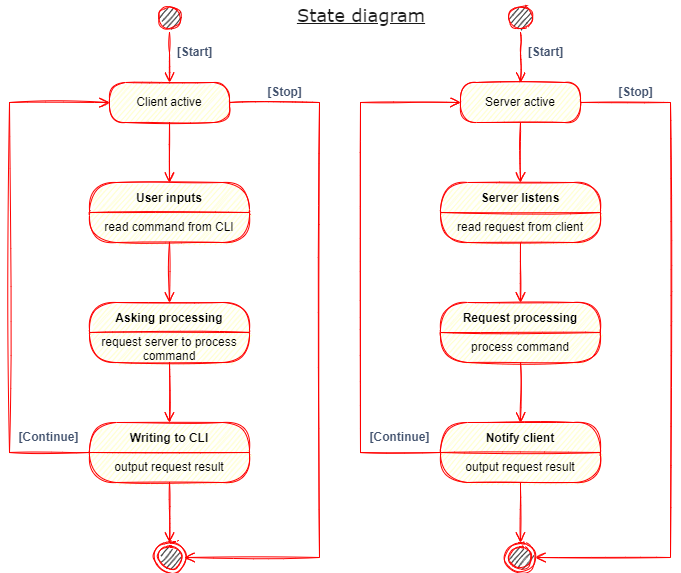

The diagram above was exported from draw.io. Its source (the exported page's mxGraphModel, read from the mxfile embedded in the PNG):
<mxGraphModel dx="1038" dy="585" grid="0" gridSize="10" guides="1" tooltips="1" connect="1" arrows="1" fold="1" page="1" pageScale="1" pageWidth="700" pageHeight="600" background="#ffffff" math="0" shadow="0">
  <root>
    <mxCell id="0" />
    <mxCell id="1" parent="0" />
    <mxCell id="ty-IHSRuxdturIuToL1v-14" value="Server listens" style="swimlane;fontStyle=1;align=center;verticalAlign=middle;childLayout=stackLayout;horizontal=1;startSize=30;horizontalStack=0;resizeParent=0;resizeLast=1;container=0;fontColor=#000000;collapsible=0;rounded=1;arcSize=30;strokeColor=#ff0000;fillColor=#ffffc0;swimlaneFillColor=#ffffc0;dropTarget=0;swimlaneLine=1;sketch=1;" vertex="1" parent="1">
      <mxGeometry x="445" y="195" width="160" height="60" as="geometry" />
    </mxCell>
    <mxCell id="ty-IHSRuxdturIuToL1v-15" value="read request&amp;nbsp;from client" style="text;html=1;strokeColor=none;fillColor=none;align=center;verticalAlign=middle;spacingLeft=4;spacingRight=4;whiteSpace=wrap;overflow=hidden;rotatable=0;fontColor=#000000;swimlaneLine=1;sketch=1;" vertex="1" parent="ty-IHSRuxdturIuToL1v-14">
      <mxGeometry y="30" width="160" height="30" as="geometry" />
    </mxCell>
    <mxCell id="ty-IHSRuxdturIuToL1v-16" value="" style="edgeStyle=orthogonalEdgeStyle;html=1;verticalAlign=bottom;endArrow=open;endSize=8;strokeColor=#ff0000;rounded=0;swimlaneLine=1;sketch=1;" edge="1" source="ty-IHSRuxdturIuToL1v-14" parent="1">
      <mxGeometry relative="1" as="geometry">
        <mxPoint x="525" y="315" as="targetPoint" />
      </mxGeometry>
    </mxCell>
    <mxCell id="ty-IHSRuxdturIuToL1v-20" value="" style="ellipse;html=1;shape=startState;fillColor=#000000;strokeColor=#ff0000;swimlaneLine=1;sketch=1;" vertex="1" parent="1">
      <mxGeometry x="510" y="15" width="30" height="30" as="geometry" />
    </mxCell>
    <mxCell id="ty-IHSRuxdturIuToL1v-21" value="" style="edgeStyle=orthogonalEdgeStyle;html=1;verticalAlign=bottom;endArrow=open;endSize=8;strokeColor=#ff0000;rounded=0;swimlaneLine=1;sketch=1;" edge="1" parent="1" source="ty-IHSRuxdturIuToL1v-20">
      <mxGeometry relative="1" as="geometry">
        <mxPoint x="525" y="95" as="targetPoint" />
        <Array as="points">
          <mxPoint x="525" y="65" />
          <mxPoint x="525" y="65" />
        </Array>
      </mxGeometry>
    </mxCell>
    <mxCell id="ty-IHSRuxdturIuToL1v-22" value="[Start]" style="dashed=0;html=1;rounded=1;strokeColor=none;fontSize=12;align=center;fontStyle=1;strokeWidth=2;fontColor=#42526E;fillColor=none;swimlaneLine=1;sketch=1;" vertex="1" parent="1">
      <mxGeometry x="515" y="55" width="70" height="20" as="geometry" />
    </mxCell>
    <mxCell id="ty-IHSRuxdturIuToL1v-23" value="Server active" style="rounded=1;whiteSpace=wrap;html=1;arcSize=40;fontColor=#000000;fillColor=#ffffc0;strokeColor=#ff0000;swimlaneLine=1;sketch=1;" vertex="1" parent="1">
      <mxGeometry x="465" y="95" width="120" height="40" as="geometry" />
    </mxCell>
    <mxCell id="ty-IHSRuxdturIuToL1v-24" value="" style="edgeStyle=orthogonalEdgeStyle;html=1;verticalAlign=bottom;endArrow=open;endSize=8;strokeColor=#ff0000;rounded=0;entryX=0.5;entryY=0;entryDx=0;entryDy=0;swimlaneLine=1;sketch=1;" edge="1" parent="1" source="ty-IHSRuxdturIuToL1v-23" target="ty-IHSRuxdturIuToL1v-14">
      <mxGeometry relative="1" as="geometry">
        <mxPoint x="525" y="195" as="targetPoint" />
      </mxGeometry>
    </mxCell>
    <mxCell id="ty-IHSRuxdturIuToL1v-26" value="Request processing" style="swimlane;fontStyle=1;align=center;verticalAlign=middle;childLayout=stackLayout;horizontal=1;startSize=30;horizontalStack=0;resizeParent=0;resizeLast=1;container=0;fontColor=#000000;collapsible=0;rounded=1;arcSize=30;strokeColor=#ff0000;fillColor=#ffffc0;swimlaneFillColor=#ffffc0;dropTarget=0;swimlaneLine=1;sketch=1;" vertex="1" parent="1">
      <mxGeometry x="445" y="315" width="160" height="60" as="geometry" />
    </mxCell>
    <mxCell id="ty-IHSRuxdturIuToL1v-27" value="process command" style="text;html=1;strokeColor=none;fillColor=none;align=center;verticalAlign=middle;spacingLeft=4;spacingRight=4;whiteSpace=wrap;overflow=hidden;rotatable=0;fontColor=#000000;swimlaneLine=1;sketch=1;" vertex="1" parent="ty-IHSRuxdturIuToL1v-26">
      <mxGeometry y="30" width="160" height="30" as="geometry" />
    </mxCell>
    <mxCell id="ty-IHSRuxdturIuToL1v-28" value="" style="edgeStyle=orthogonalEdgeStyle;html=1;verticalAlign=bottom;endArrow=open;endSize=8;strokeColor=#ff0000;rounded=0;swimlaneLine=1;sketch=1;" edge="1" source="ty-IHSRuxdturIuToL1v-26" parent="1">
      <mxGeometry relative="1" as="geometry">
        <mxPoint x="525" y="435" as="targetPoint" />
      </mxGeometry>
    </mxCell>
    <mxCell id="ty-IHSRuxdturIuToL1v-29" value="Notify client" style="swimlane;fontStyle=1;align=center;verticalAlign=middle;childLayout=stackLayout;horizontal=1;startSize=30;horizontalStack=0;resizeParent=0;resizeLast=1;container=0;fontColor=#000000;collapsible=0;rounded=1;arcSize=30;strokeColor=#ff0000;fillColor=#ffffc0;swimlaneFillColor=#ffffc0;dropTarget=0;swimlaneLine=1;sketch=1;" vertex="1" parent="1">
      <mxGeometry x="445" y="435" width="160" height="60" as="geometry" />
    </mxCell>
    <mxCell id="ty-IHSRuxdturIuToL1v-30" value="output request result" style="text;html=1;strokeColor=none;fillColor=none;align=center;verticalAlign=middle;spacingLeft=4;spacingRight=4;whiteSpace=wrap;overflow=hidden;rotatable=0;fontColor=#000000;swimlaneLine=1;sketch=1;" vertex="1" parent="ty-IHSRuxdturIuToL1v-29">
      <mxGeometry y="30" width="160" height="30" as="geometry" />
    </mxCell>
    <mxCell id="ty-IHSRuxdturIuToL1v-31" value="" style="edgeStyle=orthogonalEdgeStyle;html=1;verticalAlign=bottom;endArrow=open;endSize=8;strokeColor=#ff0000;rounded=0;entryX=0;entryY=0.5;entryDx=0;entryDy=0;swimlaneLine=1;sketch=1;" edge="1" source="ty-IHSRuxdturIuToL1v-29" parent="1" target="ty-IHSRuxdturIuToL1v-23">
      <mxGeometry relative="1" as="geometry">
        <mxPoint x="335" y="105" as="targetPoint" />
        <Array as="points">
          <mxPoint x="365" y="465" />
          <mxPoint x="365" y="115" />
        </Array>
      </mxGeometry>
    </mxCell>
    <mxCell id="ty-IHSRuxdturIuToL1v-32" value="" style="ellipse;html=1;shape=endState;fillColor=#000000;strokeColor=#ff0000;swimlaneLine=1;sketch=1;" vertex="1" parent="1">
      <mxGeometry x="510" y="555" width="30" height="30" as="geometry" />
    </mxCell>
    <mxCell id="ty-IHSRuxdturIuToL1v-33" value="" style="edgeStyle=orthogonalEdgeStyle;html=1;verticalAlign=bottom;endArrow=open;endSize=8;strokeColor=#ff0000;rounded=0;exitX=1;exitY=0.5;exitDx=0;exitDy=0;entryX=1;entryY=0.5;entryDx=0;entryDy=0;swimlaneLine=1;sketch=1;" edge="1" parent="1" source="ty-IHSRuxdturIuToL1v-23" target="ty-IHSRuxdturIuToL1v-32">
      <mxGeometry relative="1" as="geometry">
        <mxPoint x="665" y="515" as="targetPoint" />
        <mxPoint x="675" y="105" as="sourcePoint" />
        <Array as="points">
          <mxPoint x="675" y="115" />
          <mxPoint x="675" y="570" />
        </Array>
      </mxGeometry>
    </mxCell>
    <mxCell id="ty-IHSRuxdturIuToL1v-34" value="[Stop]" style="dashed=0;html=1;rounded=1;strokeColor=none;fontSize=12;align=center;fontStyle=1;strokeWidth=2;fontColor=#42526E;fillColor=none;swimlaneLine=1;sketch=1;" vertex="1" parent="1">
      <mxGeometry x="605" y="95" width="70" height="20" as="geometry" />
    </mxCell>
    <mxCell id="ty-IHSRuxdturIuToL1v-35" value="[Continue]" style="dashed=0;html=1;rounded=1;strokeColor=none;fontSize=12;align=center;fontStyle=1;strokeWidth=2;fontColor=#42526E;fillColor=none;swimlaneLine=1;sketch=1;" vertex="1" parent="1">
      <mxGeometry x="369" y="440" width="70" height="20" as="geometry" />
    </mxCell>
    <mxCell id="ty-IHSRuxdturIuToL1v-36" value="" style="edgeStyle=orthogonalEdgeStyle;html=1;verticalAlign=bottom;endArrow=open;endSize=8;strokeColor=#ff0000;rounded=0;exitX=0.5;exitY=1;exitDx=0;exitDy=0;entryX=0.5;entryY=0;entryDx=0;entryDy=0;swimlaneLine=1;sketch=1;" edge="1" parent="1" source="ty-IHSRuxdturIuToL1v-30" target="ty-IHSRuxdturIuToL1v-32">
      <mxGeometry relative="1" as="geometry">
        <mxPoint x="524.5" y="555" as="targetPoint" />
        <mxPoint x="524.5" y="495" as="sourcePoint" />
      </mxGeometry>
    </mxCell>
    <mxCell id="ty-IHSRuxdturIuToL1v-37" value="User inputs" style="swimlane;fontStyle=1;align=center;verticalAlign=middle;childLayout=stackLayout;horizontal=1;startSize=30;horizontalStack=0;resizeParent=0;resizeLast=1;container=0;fontColor=#000000;collapsible=0;rounded=1;arcSize=30;strokeColor=#ff0000;fillColor=#ffffc0;swimlaneFillColor=#ffffc0;dropTarget=0;swimlaneLine=1;sketch=1;" vertex="1" parent="1">
      <mxGeometry x="94" y="195" width="160" height="60" as="geometry" />
    </mxCell>
    <mxCell id="ty-IHSRuxdturIuToL1v-38" value="read command from CLI" style="text;html=1;strokeColor=none;fillColor=none;align=center;verticalAlign=middle;spacingLeft=4;spacingRight=4;whiteSpace=wrap;overflow=hidden;rotatable=0;fontColor=#000000;swimlaneLine=1;sketch=1;" vertex="1" parent="ty-IHSRuxdturIuToL1v-37">
      <mxGeometry y="30" width="160" height="30" as="geometry" />
    </mxCell>
    <mxCell id="ty-IHSRuxdturIuToL1v-39" value="" style="edgeStyle=orthogonalEdgeStyle;html=1;verticalAlign=bottom;endArrow=open;endSize=8;strokeColor=#ff0000;rounded=0;swimlaneLine=1;sketch=1;" edge="1" parent="1" source="ty-IHSRuxdturIuToL1v-37">
      <mxGeometry relative="1" as="geometry">
        <mxPoint x="174" y="315" as="targetPoint" />
      </mxGeometry>
    </mxCell>
    <mxCell id="ty-IHSRuxdturIuToL1v-40" value="" style="ellipse;html=1;shape=startState;fillColor=#000000;strokeColor=#ff0000;swimlaneLine=1;sketch=1;" vertex="1" parent="1">
      <mxGeometry x="159" y="15" width="30" height="30" as="geometry" />
    </mxCell>
    <mxCell id="ty-IHSRuxdturIuToL1v-41" value="" style="edgeStyle=orthogonalEdgeStyle;html=1;verticalAlign=bottom;endArrow=open;endSize=8;strokeColor=#ff0000;rounded=0;swimlaneLine=1;sketch=1;" edge="1" parent="1" source="ty-IHSRuxdturIuToL1v-40">
      <mxGeometry relative="1" as="geometry">
        <mxPoint x="174" y="95" as="targetPoint" />
        <Array as="points">
          <mxPoint x="174" y="65" />
          <mxPoint x="174" y="65" />
        </Array>
      </mxGeometry>
    </mxCell>
    <mxCell id="ty-IHSRuxdturIuToL1v-42" value="[Start]" style="dashed=0;html=1;rounded=1;strokeColor=none;fontSize=12;align=center;fontStyle=1;strokeWidth=2;fontColor=#42526E;fillColor=none;swimlaneLine=1;sketch=1;" vertex="1" parent="1">
      <mxGeometry x="164" y="55" width="70" height="20" as="geometry" />
    </mxCell>
    <mxCell id="ty-IHSRuxdturIuToL1v-43" value="Client active" style="rounded=1;whiteSpace=wrap;html=1;arcSize=40;fontColor=#000000;fillColor=#ffffc0;strokeColor=#ff0000;swimlaneLine=1;sketch=1;" vertex="1" parent="1">
      <mxGeometry x="114" y="95" width="120" height="40" as="geometry" />
    </mxCell>
    <mxCell id="ty-IHSRuxdturIuToL1v-44" value="" style="edgeStyle=orthogonalEdgeStyle;html=1;verticalAlign=bottom;endArrow=open;endSize=8;strokeColor=#ff0000;rounded=0;entryX=0.5;entryY=0;entryDx=0;entryDy=0;swimlaneLine=1;sketch=1;" edge="1" parent="1" source="ty-IHSRuxdturIuToL1v-43" target="ty-IHSRuxdturIuToL1v-37">
      <mxGeometry relative="1" as="geometry">
        <mxPoint x="174" y="195" as="targetPoint" />
      </mxGeometry>
    </mxCell>
    <mxCell id="ty-IHSRuxdturIuToL1v-45" value="Asking processing" style="swimlane;fontStyle=1;align=center;verticalAlign=middle;childLayout=stackLayout;horizontal=1;startSize=30;horizontalStack=0;resizeParent=0;resizeLast=1;container=0;fontColor=#000000;collapsible=0;rounded=1;arcSize=30;strokeColor=#ff0000;fillColor=#ffffc0;swimlaneFillColor=#ffffc0;dropTarget=0;swimlaneLine=1;sketch=1;" vertex="1" parent="1">
      <mxGeometry x="94" y="315" width="160" height="60" as="geometry" />
    </mxCell>
    <mxCell id="ty-IHSRuxdturIuToL1v-46" value="request server to process command" style="text;html=1;strokeColor=none;fillColor=none;align=center;verticalAlign=middle;spacingLeft=4;spacingRight=4;whiteSpace=wrap;overflow=hidden;rotatable=0;fontColor=#000000;swimlaneLine=1;sketch=1;" vertex="1" parent="ty-IHSRuxdturIuToL1v-45">
      <mxGeometry y="30" width="160" height="30" as="geometry" />
    </mxCell>
    <mxCell id="ty-IHSRuxdturIuToL1v-47" value="" style="edgeStyle=orthogonalEdgeStyle;html=1;verticalAlign=bottom;endArrow=open;endSize=8;strokeColor=#ff0000;rounded=0;swimlaneLine=1;sketch=1;" edge="1" parent="1" source="ty-IHSRuxdturIuToL1v-45">
      <mxGeometry relative="1" as="geometry">
        <mxPoint x="174" y="435" as="targetPoint" />
      </mxGeometry>
    </mxCell>
    <mxCell id="ty-IHSRuxdturIuToL1v-48" value="Writing to CLI" style="swimlane;fontStyle=1;align=center;verticalAlign=middle;childLayout=stackLayout;horizontal=1;startSize=30;horizontalStack=0;resizeParent=0;resizeLast=1;container=0;fontColor=#000000;collapsible=0;rounded=1;arcSize=30;strokeColor=#ff0000;fillColor=#ffffc0;swimlaneFillColor=#ffffc0;dropTarget=0;swimlaneLine=1;sketch=1;" vertex="1" parent="1">
      <mxGeometry x="94" y="435" width="160" height="60" as="geometry" />
    </mxCell>
    <mxCell id="ty-IHSRuxdturIuToL1v-49" value="output request result" style="text;html=1;strokeColor=none;fillColor=none;align=center;verticalAlign=middle;spacingLeft=4;spacingRight=4;whiteSpace=wrap;overflow=hidden;rotatable=0;fontColor=#000000;swimlaneLine=1;sketch=1;" vertex="1" parent="ty-IHSRuxdturIuToL1v-48">
      <mxGeometry y="30" width="160" height="30" as="geometry" />
    </mxCell>
    <mxCell id="ty-IHSRuxdturIuToL1v-50" value="" style="edgeStyle=orthogonalEdgeStyle;html=1;verticalAlign=bottom;endArrow=open;endSize=8;strokeColor=#ff0000;rounded=0;entryX=0;entryY=0.5;entryDx=0;entryDy=0;swimlaneLine=1;sketch=1;" edge="1" parent="1" source="ty-IHSRuxdturIuToL1v-48" target="ty-IHSRuxdturIuToL1v-43">
      <mxGeometry relative="1" as="geometry">
        <mxPoint x="-16" y="105" as="targetPoint" />
        <Array as="points">
          <mxPoint x="14" y="465" />
          <mxPoint x="14" y="115" />
        </Array>
      </mxGeometry>
    </mxCell>
    <mxCell id="ty-IHSRuxdturIuToL1v-51" value="" style="ellipse;html=1;shape=endState;fillColor=#000000;strokeColor=#ff0000;swimlaneLine=1;sketch=1;" vertex="1" parent="1">
      <mxGeometry x="159" y="555" width="30" height="30" as="geometry" />
    </mxCell>
    <mxCell id="ty-IHSRuxdturIuToL1v-52" value="" style="edgeStyle=orthogonalEdgeStyle;html=1;verticalAlign=bottom;endArrow=open;endSize=8;strokeColor=#ff0000;rounded=0;exitX=1;exitY=0.5;exitDx=0;exitDy=0;entryX=1;entryY=0.5;entryDx=0;entryDy=0;swimlaneLine=1;sketch=1;" edge="1" parent="1" source="ty-IHSRuxdturIuToL1v-43" target="ty-IHSRuxdturIuToL1v-51">
      <mxGeometry relative="1" as="geometry">
        <mxPoint x="314" y="515" as="targetPoint" />
        <mxPoint x="324" y="105" as="sourcePoint" />
        <Array as="points">
          <mxPoint x="324" y="115" />
          <mxPoint x="324" y="570" />
        </Array>
      </mxGeometry>
    </mxCell>
    <mxCell id="ty-IHSRuxdturIuToL1v-53" value="[Stop]" style="dashed=0;html=1;rounded=1;strokeColor=none;fontSize=12;align=center;fontStyle=1;strokeWidth=2;fontColor=#42526E;fillColor=none;swimlaneLine=1;sketch=1;" vertex="1" parent="1">
      <mxGeometry x="254" y="95" width="70" height="20" as="geometry" />
    </mxCell>
    <mxCell id="ty-IHSRuxdturIuToL1v-54" value="[Continue]" style="dashed=0;html=1;rounded=1;strokeColor=none;fontSize=12;align=center;fontStyle=1;strokeWidth=2;fontColor=#42526E;fillColor=none;swimlaneLine=1;sketch=1;" vertex="1" parent="1">
      <mxGeometry x="18" y="440" width="70" height="20" as="geometry" />
    </mxCell>
    <mxCell id="ty-IHSRuxdturIuToL1v-55" value="" style="edgeStyle=orthogonalEdgeStyle;html=1;verticalAlign=bottom;endArrow=open;endSize=8;strokeColor=#ff0000;rounded=0;exitX=0.5;exitY=1;exitDx=0;exitDy=0;entryX=0.5;entryY=0;entryDx=0;entryDy=0;swimlaneLine=1;sketch=1;" edge="1" parent="1" source="ty-IHSRuxdturIuToL1v-49" target="ty-IHSRuxdturIuToL1v-51">
      <mxGeometry relative="1" as="geometry">
        <mxPoint x="173.5" y="555" as="targetPoint" />
        <mxPoint x="173.5" y="495" as="sourcePoint" />
      </mxGeometry>
    </mxCell>
    <mxCell id="ty-IHSRuxdturIuToL1v-57" value="&lt;u&gt;State diagram&lt;/u&gt;" style="text;html=1;strokeColor=none;fillColor=none;align=center;verticalAlign=middle;whiteSpace=wrap;rounded=0;fontFamily=Verdana;fontSize=18;fontColor=#1A1A1A;" vertex="1" parent="1">
      <mxGeometry x="293" y="13" width="146" height="30" as="geometry" />
    </mxCell>
  </root>
</mxGraphModel>